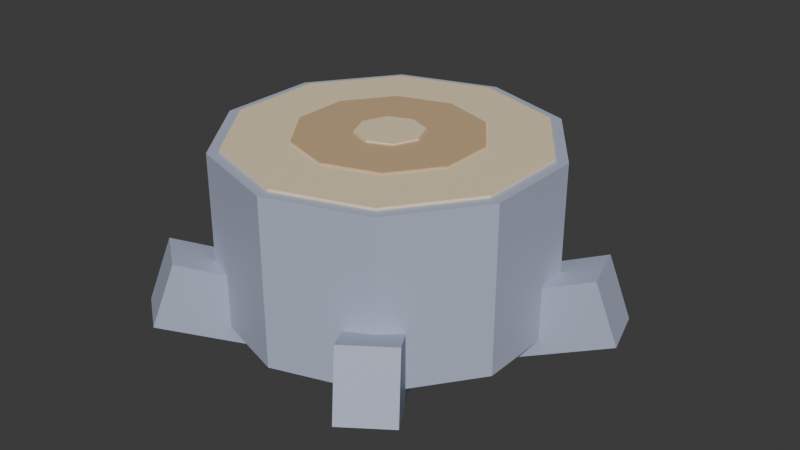 # Source: Stump_Crystal.blend  (saved by Blender 5.2.45; exported with 4.5.12 LTS)
import bpy
from mathutils import Matrix  # noqa: F401  (used for matrix-valued properties, if any)

bpy.ops.wm.read_factory_settings(use_empty=True)
scene = bpy.context.scene
scene.name = 'Scene'

# ---- collections
col_collection = bpy.data.collections.new('Collection'); scene.collection.children.link(col_collection)

# ---- materials (node trees are filled in below, after node groups)
mat_m_barkcrystal = bpy.data.materials.new('M_BarkCrystal')
mat_m_barkcrystal.diffuse_color = (0.45, 0.5, 0.64, 1.0)
mat_m_woodcut = bpy.data.materials.new('M_WoodCut')
mat_m_woodcut.diffuse_color = (0.9, 0.74, 0.5, 1.0)
mat_m_woodcutdark = bpy.data.materials.new('M_WoodCutDark')
mat_m_woodcutdark.diffuse_color = (0.62, 0.43, 0.25, 1.0)

# ---- material node trees
mat_m_barkcrystal.use_nodes = True; mat_m_barkcrystal.node_tree.nodes.clear()
_N = mat_m_barkcrystal.node_tree.nodes; _L = mat_m_barkcrystal.node_tree.links
n0 = _N.new('ShaderNodeBsdfPrincipled'); n0.name = 'Principled BSDF'; n0.location = (-200, 100)
n0.inputs[0].default_value = (0.45, 0.5, 0.64, 1.0)
n0.inputs[10].default_value = 0.005
n1 = _N.new('ShaderNodeOutputMaterial'); n1.name = 'Material Output'; n1.location = (200, 100)
_L.new(n0.outputs[0], n1.inputs[0])
n1.is_active_output = True
mat_m_woodcut.use_nodes = True; mat_m_woodcut.node_tree.nodes.clear()
_N = mat_m_woodcut.node_tree.nodes; _L = mat_m_woodcut.node_tree.links
n0 = _N.new('ShaderNodeBsdfPrincipled'); n0.name = 'Principled BSDF'; n0.location = (-200, 100)
n0.inputs[0].default_value = (0.9, 0.74, 0.5, 1.0)
n0.inputs[10].default_value = 0.005
n1 = _N.new('ShaderNodeOutputMaterial'); n1.name = 'Material Output'; n1.location = (200, 100)
_L.new(n0.outputs[0], n1.inputs[0])
n1.is_active_output = True
mat_m_woodcutdark.use_nodes = True; mat_m_woodcutdark.node_tree.nodes.clear()
_N = mat_m_woodcutdark.node_tree.nodes; _L = mat_m_woodcutdark.node_tree.links
n0 = _N.new('ShaderNodeBsdfPrincipled'); n0.name = 'Principled BSDF'; n0.location = (-200, 100)
n0.inputs[0].default_value = (0.62, 0.43, 0.25, 1.0)
n0.inputs[10].default_value = 0.005
n1 = _N.new('ShaderNodeOutputMaterial'); n1.name = 'Material Output'; n1.location = (200, 100)
_L.new(n0.outputs[0], n1.inputs[0])
n1.is_active_output = True

# ---- world
world_world = bpy.data.worlds.new('World'); scene.world = world_world
world_world.use_nodes = True; world_world.node_tree.nodes.clear()
_N = world_world.node_tree.nodes; _L = world_world.node_tree.links
n0 = _N.new('ShaderNodeOutputWorld'); n0.name = 'World Output'; n0.location = (200, 100)
n1 = _N.new('ShaderNodeBackground'); n1.name = 'Background'; n1.location = (-200, 100)
n1.inputs[0].default_value = (0.05088, 0.05088, 0.05088, 1.0)
_L.new(n1.outputs[0], n0.inputs[0])
n0.is_active_output = True
world_world.color = (0.05088, 0.05088, 0.05088)
world_world.sun_shadow_jitter_overblur = 0.0

# ---- meshes
me_stump_crystal_mesh = bpy.data.meshes.new('Stump_Crystal_Mesh')
me_stump_crystal_mesh.from_pydata([(0.0, 1.0, 0.0), (0.0, 1.0, 1.0), (0.5878, 0.809, 0.0), (0.5878, 0.809, 1.0), (0.9511, 0.309, 0.0), (0.9511, 0.309, 1.0), (0.9511, -0.309, 0.0), (0.9511, -0.309, 1.0), (0.5878, -0.809, 0.0), (0.5878, -0.809, 1.0), (0.0, -1.0, 0.0), (0.0, -1.0, 1.0), (-0.5878, -0.809, 0.0), (-0.5878, -0.809, 1.0), (-0.9511, -0.309, 0.0), (-0.9511, -0.309, 1.0), (-0.9511, 0.309, 0.0), (-0.9511, 0.309, 1.0), (-0.5878, 0.809, 0.0), (-0.5878, 0.809, 1.0), (0.0, 0.93, 0.985), (0.0, 0.93, 1.015), (0.5466, 0.7524, 0.985), (0.5466, 0.7524, 1.015), (0.8845, 0.2874, 0.985), (0.8845, 0.2874, 1.015), (0.8845, -0.2874, 0.985), (0.8845, -0.2874, 1.015), (0.5466, -0.7524, 0.985), (0.5466, -0.7524, 1.015), (0.0, -0.93, 0.985), (0.0, -0.93, 1.015), (-0.5466, -0.7524, 0.985), (-0.5466, -0.7524, 1.015), (-0.8845, -0.2874, 0.985), (-0.8845, -0.2874, 1.015), (-0.8845, 0.2874, 0.985), (-0.8845, 0.2874, 1.015), (-0.5466, 0.7524, 0.985), (-0.5466, 0.7524, 1.015), (0.0, 0.55, 0.985), (0.0, 0.55, 1.025), (0.3233, 0.445, 0.985), (0.3233, 0.445, 1.025), (0.5231, 0.17, 0.985), (0.5231, 0.17, 1.025), (0.5231, -0.17, 0.985), (0.5231, -0.17, 1.025), (0.3233, -0.445, 0.985), (0.3233, -0.445, 1.025), (0.0, -0.55, 0.985), (0.0, -0.55, 1.025), (-0.3233, -0.445, 0.985), (-0.3233, -0.445, 1.025), (-0.5231, -0.17, 0.985), (-0.5231, -0.17, 1.025), (-0.5231, 0.17, 0.985), (-0.5231, 0.17, 1.025), (-0.3233, 0.445, 0.985), (-0.3233, 0.445, 1.025), (0.0, 0.2, 0.985), (0.0, 0.2, 1.035), (0.1414, 0.1414, 0.985), (0.1414, 0.1414, 1.035), (0.2, 0.0, 0.985), (0.2, 0.0, 1.035), (0.1414, -0.1414, 0.985), (0.1414, -0.1414, 1.035), (0.0, -0.2, 0.985), (0.0, -0.2, 1.035), (-0.1414, -0.1414, 0.985), (-0.1414, -0.1414, 1.035), (-0.2, 0.0, 0.985), (-0.2, 0.0, 1.035), (-0.1414, 0.1414, 0.985), (-0.1414, 0.1414, 1.035), (0.6838, 0.04406, -0.1965), (0.5528, 0.003522, 0.1793), (0.5893, 0.3498, -0.1965), (0.4582, 0.3092, 0.1793), (1.357, 0.2523, 0.06071), (1.226, 0.2117, 0.4365), (1.262, 0.558, 0.06071), (1.131, 0.5174, 0.4365), (0.1694, 0.664, -0.1965), (0.1675, 0.5268, 0.1793), (-0.1505, 0.6685, -0.1965), (-0.1525, 0.5314, 0.1793), (0.1794, 1.368, 0.06071), (0.1775, 1.231, 0.4365), (-0.1406, 1.373, 0.06071), (-0.1425, 1.236, 0.4365), (-0.5791, 0.3663, -0.1965), (-0.4493, 0.3221, 0.1793), (-0.6823, 0.0634, -0.1965), (-0.5525, 0.01917, 0.1793), (-1.246, 0.5935, 0.06071), (-1.116, 0.5493, 0.4365), (-1.349, 0.2906, 0.06071), (-1.219, 0.2464, 0.4365), (-0.5273, -0.4376, -0.1965), (-0.4452, -0.3278, 0.1793), (-0.2711, -0.6293, -0.1965), (-0.189, -0.5195, 0.1793), (-0.9495, -1.002, 0.06071), (-0.8673, -0.8918, 0.4365), (-0.6933, -1.193, 0.06071), (-0.6111, -1.084, 0.4365), (0.2532, -0.6368, -0.1965), (0.1742, -0.5247, 0.1793), (0.5147, -0.4523, -0.1965), (0.4357, -0.3403, 0.1793), (0.6592, -1.213, 0.06071), (0.5802, -1.1, 0.4365), (0.9207, -1.028, 0.06071), (0.8417, -0.916, 0.4365)], [], [(0, 1, 3, 2), (2, 3, 5, 4), (4, 5, 7, 6), (6, 7, 9, 8), (8, 9, 11, 10), (10, 11, 13, 12), (12, 13, 15, 14), (14, 15, 17, 16), (3, 1, 19, 17, 15, 13, 11, 9, 7, 5), (16, 17, 19, 18), (18, 19, 1, 0), (0, 2, 4, 6, 8, 10, 12, 14, 16, 18), (20, 21, 23, 22), (22, 23, 25, 24), (24, 25, 27, 26), (26, 27, 29, 28), (28, 29, 31, 30), (30, 31, 33, 32), (32, 33, 35, 34), (34, 35, 37, 36), (23, 21, 39, 37, 35, 33, 31, 29, 27, 25), (36, 37, 39, 38), (38, 39, 21, 20), (20, 22, 24, 26, 28, 30, 32, 34, 36, 38), (40, 41, 43, 42), (42, 43, 45, 44), (44, 45, 47, 46), (46, 47, 49, 48), (48, 49, 51, 50), (50, 51, 53, 52), (52, 53, 55, 54), (54, 55, 57, 56), (43, 41, 59, 57, 55, 53, 51, 49, 47, 45), (56, 57, 59, 58), (58, 59, 41, 40), (40, 42, 44, 46, 48, 50, 52, 54, 56, 58), (60, 61, 63, 62), (62, 63, 65, 64), (64, 65, 67, 66), (66, 67, 69, 68), (68, 69, 71, 70), (70, 71, 73, 72), (63, 61, 75, 73, 71, 69, 67, 65), (72, 73, 75, 74), (74, 75, 61, 60), (60, 62, 64, 66, 68, 70, 72, 74), (76, 77, 79, 78), (78, 79, 83, 82), (82, 83, 81, 80), (80, 81, 77, 76), (78, 82, 80, 76), (83, 79, 77, 81), (84, 85, 87, 86), (86, 87, 91, 90), (90, 91, 89, 88), (88, 89, 85, 84), (86, 90, 88, 84), (91, 87, 85, 89), (92, 93, 95, 94), (94, 95, 99, 98), (98, 99, 97, 96), (96, 97, 93, 92), (94, 98, 96, 92), (99, 95, 93, 97), (100, 101, 103, 102), (102, 103, 107, 106), (106, 107, 105, 104), (104, 105, 101, 100), (102, 106, 104, 100), (107, 103, 101, 105), (108, 109, 111, 110), (110, 111, 115, 114), (114, 115, 113, 112), (112, 113, 109, 108), (110, 114, 112, 108), (115, 111, 109, 113)])
me_stump_crystal_mesh.polygons.foreach_set('material_index', [0, 0, 0, 0, 0, 0, 0, 0, 0, 0, 0, 0, 1, 1, 1, 1, 1, 1, 1, 1, 1, 1, 1, 1, 2, 2, 2, 2, 2, 2, 2, 2, 2, 2, 2, 2, 1, 1, 1, 1, 1, 1, 1, 1, 1, 1, 0, 0, 0, 0, 0, 0, 0, 0, 0, 0, 0, 0, 0, 0, 0, 0, 0, 0, 0, 0, 0, 0, 0, 0, 0, 0, 0, 0, 0, 0])
_uv = me_stump_crystal_mesh.uv_layers.new(name='UVMap')
_uv.uv.foreach_set('vector', [1.0, 0.5, 1.0, 1.0, 0.9, 1.0, 0.9, 0.5, 0.9, 0.5, 0.9, 1.0, 0.8, 1.0, 0.8, 0.5, 0.8, 0.5, 0.8, 1.0, 0.7, 1.0, 0.7, 0.5, 0.7, 0.5, 0.7, 1.0, 0.6, 1.0, 0.6, 0.5, 0.6, 0.5, 0.6, 1.0, 0.5, 1.0, 0.5, 0.5, 0.5, 0.5, 0.5, 1.0, 0.4, 1.0, 0.4, 0.5, 0.4, 0.5, 0.4, 1.0, 0.3, 1.0, 0.3, 0.5, 0.3, 0.5, 0.3, 1.0, 0.2, 1.0, 0.2, 0.5, 0.3911, 0.4442, 0.25, 0.49, 0.1089, 0.4442, 0.02175, 0.3242, 0.02175, 0.1758, 0.1089, 0.05584, 0.25, 0.01, 0.3911, 0.05584, 0.4783, 0.1758, 0.4783, 0.3242, 0.2, 0.5, 0.2, 1.0, 0.1, 1.0, 0.1, 0.5, 0.1, 0.5, 0.1, 1.0, -7.451e-08, 1.0, -7.451e-08, 0.5, 0.75, 0.49, 0.8911, 0.4442, 0.9783, 0.3242, 0.9783, 0.1758, 0.8911, 0.05584, 0.75, 0.01, 0.6089, 0.05584, 0.5217, 0.1758, 0.5217, 0.3242, 0.6089, 0.4442, 1.0, 0.5, 1.0, 1.0, 0.9, 1.0, 0.9, 0.5, 0.9, 0.5, 0.9, 1.0, 0.8, 1.0, 0.8, 0.5, 0.8, 0.5, 0.8, 1.0, 0.7, 1.0, 0.7, 0.5, 0.7, 0.5, 0.7, 1.0, 0.6, 1.0, 0.6, 0.5, 0.6, 0.5, 0.6, 1.0, 0.5, 1.0, 0.5, 0.5, 0.5, 0.5, 0.5, 1.0, 0.4, 1.0, 0.4, 0.5, 0.4, 0.5, 0.4, 1.0, 0.3, 1.0, 0.3, 0.5, 0.3, 0.5, 0.3, 1.0, 0.2, 1.0, 0.2, 0.5, 0.3911, 0.4442, 0.25, 0.49, 0.1089, 0.4442, 0.02175, 0.3242, 0.02175, 0.1758, 0.1089, 0.05584, 0.25, 0.01, 0.3911, 0.05584, 0.4783, 0.1758, 0.4783, 0.3242, 0.2, 0.5, 0.2, 1.0, 0.1, 1.0, 0.1, 0.5, 0.1, 0.5, 0.1, 1.0, -7.451e-08, 1.0, -7.451e-08, 0.5, 0.75, 0.49, 0.8911, 0.4442, 0.9783, 0.3242, 0.9783, 0.1758, 0.8911, 0.05584, 0.75, 0.01, 0.6089, 0.05584, 0.5217, 0.1758, 0.5217, 0.3242, 0.6089, 0.4442, 1.0, 0.5, 1.0, 1.0, 0.9, 1.0, 0.9, 0.5, 0.9, 0.5, 0.9, 1.0, 0.8, 1.0, 0.8, 0.5, 0.8, 0.5, 0.8, 1.0, 0.7, 1.0, 0.7, 0.5, 0.7, 0.5, 0.7, 1.0, 0.6, 1.0, 0.6, 0.5, 0.6, 0.5, 0.6, 1.0, 0.5, 1.0, 0.5, 0.5, 0.5, 0.5, 0.5, 1.0, 0.4, 1.0, 0.4, 0.5, 0.4, 0.5, 0.4, 1.0, 0.3, 1.0, 0.3, 0.5, 0.3, 0.5, 0.3, 1.0, 0.2, 1.0, 0.2, 0.5, 0.3911, 0.4442, 0.25, 0.49, 0.1089, 0.4442, 0.02175, 0.3242, 0.02175, 0.1758, 0.1089, 0.05584, 0.25, 0.01, 0.3911, 0.05584, 0.4783, 0.1758, 0.4783, 0.3242, 0.2, 0.5, 0.2, 1.0, 0.1, 1.0, 0.1, 0.5, 0.1, 0.5, 0.1, 1.0, -7.451e-08, 1.0, -7.451e-08, 0.5, 0.75, 0.49, 0.8911, 0.4442, 0.9783, 0.3242, 0.9783, 0.1758, 0.8911, 0.05584, 0.75, 0.01, 0.6089, 0.05584, 0.5217, 0.1758, 0.5217, 0.3242, 0.6089, 0.4442, 1.0, 0.5, 1.0, 1.0, 0.875, 1.0, 0.875, 0.5, 0.875, 0.5, 0.875, 1.0, 0.75, 1.0, 0.75, 0.5, 0.75, 0.5, 0.75, 1.0, 0.625, 1.0, 0.625, 0.5, 0.625, 0.5, 0.625, 1.0, 0.5, 1.0, 0.5, 0.5, 0.5, 0.5, 0.5, 1.0, 0.375, 1.0, 0.375, 0.5, 0.375, 0.5, 0.375, 1.0, 0.25, 1.0, 0.25, 0.5, 0.4197, 0.4197, 0.25, 0.49, 0.08029, 0.4197, 0.01, 0.25, 0.08029, 0.08029, 0.25, 0.01, 0.4197, 0.08029, 0.49, 0.25, 0.25, 0.5, 0.25, 1.0, 0.125, 1.0, 0.125, 0.5, 0.125, 0.5, 0.125, 1.0, 0.0, 1.0, 0.0, 0.5, 0.75, 0.49, 0.9197, 0.4197, 0.99, 0.25, 0.9197, 0.08029, 0.75, 0.01, 0.5803, 0.08029, 0.51, 0.25, 0.5803, 0.4197, 0.375, 0.0, 0.625, 0.0, 0.625, 0.25, 0.375, 0.25, 0.375, 0.25, 0.625, 0.25, 0.625, 0.5, 0.375, 0.5, 0.375, 0.5, 0.625, 0.5, 0.625, 0.75, 0.375, 0.75, 0.375, 0.75, 0.625, 0.75, 0.625, 1.0, 0.375, 1.0, 0.125, 0.5, 0.375, 0.5, 0.375, 0.75, 0.125, 0.75, 0.625, 0.5, 0.875, 0.5, 0.875, 0.75, 0.625, 0.75, 0.375, 0.0, 0.625, 0.0, 0.625, 0.25, 0.375, 0.25, 0.375, 0.25, 0.625, 0.25, 0.625, 0.5, 0.375, 0.5, 0.375, 0.5, 0.625, 0.5, 0.625, 0.75, 0.375, 0.75, 0.375, 0.75, 0.625, 0.75, 0.625, 1.0, 0.375, 1.0, 0.125, 0.5, 0.375, 0.5, 0.375, 0.75, 0.125, 0.75, 0.625, 0.5, 0.875, 0.5, 0.875, 0.75, 0.625, 0.75, 0.375, 0.0, 0.625, 0.0, 0.625, 0.25, 0.375, 0.25, 0.375, 0.25, 0.625, 0.25, 0.625, 0.5, 0.375, 0.5, 0.375, 0.5, 0.625, 0.5, 0.625, 0.75, 0.375, 0.75, 0.375, 0.75, 0.625, 0.75, 0.625, 1.0, 0.375, 1.0, 0.125, 0.5, 0.375, 0.5, 0.375, 0.75, 0.125, 0.75, 0.625, 0.5, 0.875, 0.5, 0.875, 0.75, 0.625, 0.75, 0.375, 0.0, 0.625, 0.0, 0.625, 0.25, 0.375, 0.25, 0.375, 0.25, 0.625, 0.25, 0.625, 0.5, 0.375, 0.5, 0.375, 0.5, 0.625, 0.5, 0.625, 0.75, 0.375, 0.75, 0.375, 0.75, 0.625, 0.75, 0.625, 1.0, 0.375, 1.0, 0.125, 0.5, 0.375, 0.5, 0.375, 0.75, 0.125, 0.75, 0.625, 0.5, 0.875, 0.5, 0.875, 0.75, 0.625, 0.75, 0.375, 0.0, 0.625, 0.0, 0.625, 0.25, 0.375, 0.25, 0.375, 0.25, 0.625, 0.25, 0.625, 0.5, 0.375, 0.5, 0.375, 0.5, 0.625, 0.5, 0.625, 0.75, 0.375, 0.75, 0.375, 0.75, 0.625, 0.75, 0.625, 1.0, 0.375, 1.0, 0.125, 0.5, 0.375, 0.5, 0.375, 0.75, 0.125, 0.75, 0.625, 0.5, 0.875, 0.5, 0.875, 0.75, 0.625, 0.75])
me_stump_crystal_mesh.materials.append(mat_m_barkcrystal)
me_stump_crystal_mesh.materials.append(mat_m_woodcut)
me_stump_crystal_mesh.materials.append(mat_m_woodcutdark)
me_stump_crystal_mesh.update()

# ---- objects
ob_stump_crystal_mesh = bpy.data.objects.new('Stump_Crystal_Mesh', me_stump_crystal_mesh)

# ---- transforms, parenting, visibility, modifiers, constraints
ob_stump_crystal_mesh.location = (0.0, 0.0, 0.0)

# ---- collection membership
col_collection.objects.link(ob_stump_crystal_mesh)

# ---- scene / render settings (as saved in the file)
scene.frame_start = 1; scene.frame_end = 250; scene.frame_set(1)
scene.render.engine = 'BLENDER_EEVEE_NEXT'
scene.render.bake_bias = 0.0
scene.render.bake_samples = 0
scene.render.compositor_device = 'GPU'
scene.eevee.use_volume_custom_range = False
scene.eevee.fast_gi_thickness_near = 0.1
scene.eevee.fast_gi_thickness_far = 0.0
scene.eevee.ray_tracing_options.screen_trace_thickness = 0.1
bpy.context.view_layer.update()

# ---- added for rendering (the .blend has no active camera and no usable light): camera, sun
cam_auto = bpy.data.cameras.new('AutoCamera')
cam_auto.lens = 50.0
cam_auto.sensor_width = 36.0
cam_auto.clip_end = 1000.0
ob_auto_camera = bpy.data.objects.new('AutoCamera', cam_auto)
scene.collection.objects.link(ob_auto_camera)
ob_auto_camera.location = (3.64932, -4.29436, 3.33565)
ob_auto_camera.rotation_euler = (1.09748, -7.21219e-08, 0.694738)
scene.camera = ob_auto_camera
light_auto_sun = bpy.data.lights.new('AutoSun', 'SUN')
light_auto_sun.energy = 3.0
light_auto_sun.angle = 0.0523599
ob_auto_sun = bpy.data.objects.new('AutoSun', light_auto_sun)
scene.collection.objects.link(ob_auto_sun)
ob_auto_sun.rotation_euler = (0.872665, 0.174533, 0.523599)
bpy.context.view_layer.update()
